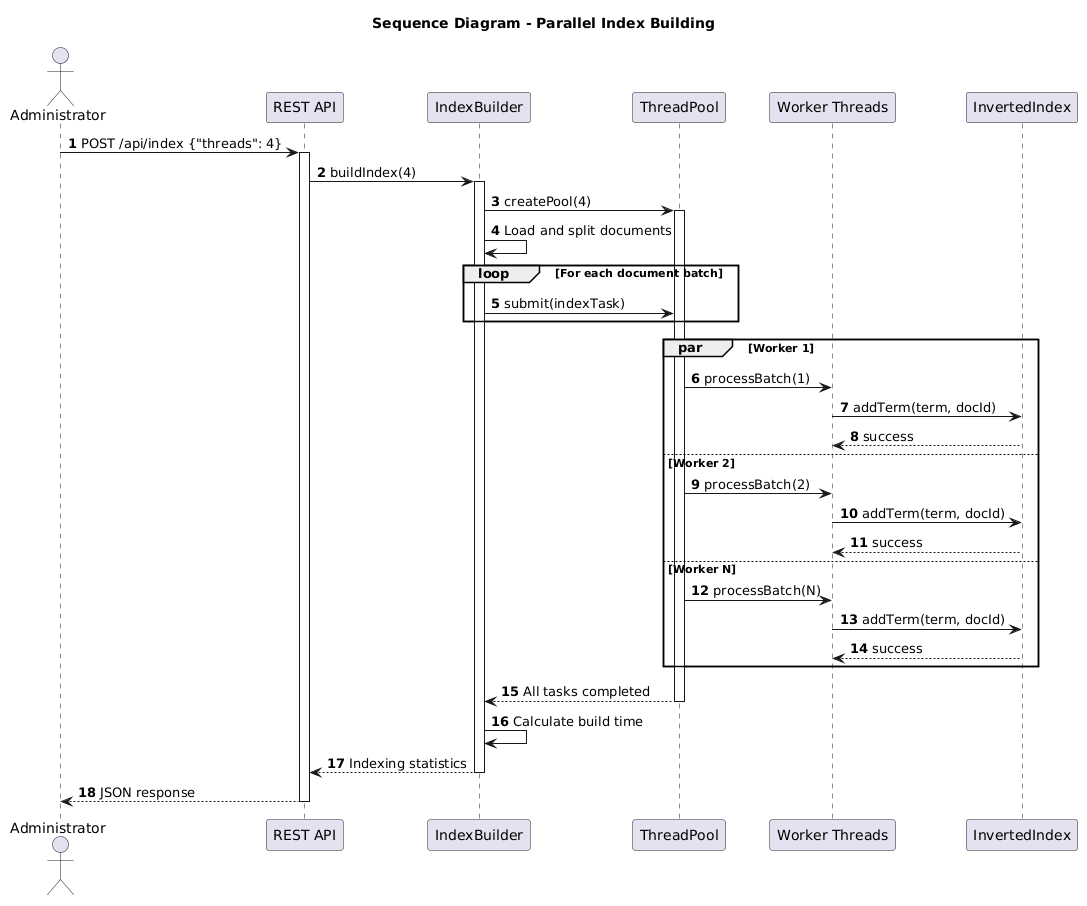

The diagram above was rendered by PlantUML. Its source (embedded in the PNG):
@startuml
title Sequence Diagram - Parallel Index Building

autonumber

actor Administrator
participant "REST API" as API
participant "IndexBuilder" as Builder
participant "ThreadPool" as Pool
participant "Worker Threads" as Workers
participant "InvertedIndex" as Index

Administrator -> API: POST /api/index {"threads": 4}
activate API

API -> Builder: buildIndex(4)
activate Builder

Builder -> Pool: createPool(4)
activate Pool

Builder -> Builder: Load and split documents

loop For each document batch
    Builder -> Pool: submit(indexTask)
end

par Worker 1
    Pool -> Workers: processBatch(1)
    Workers -> Index: addTerm(term, docId)
    Index --> Workers: success
else Worker 2
    Pool -> Workers: processBatch(2)
    Workers -> Index: addTerm(term, docId)
    Index --> Workers: success
else Worker N
    Pool -> Workers: processBatch(N)
    Workers -> Index: addTerm(term, docId)
    Index --> Workers: success
end

Pool --> Builder: All tasks completed
deactivate Pool

Builder -> Builder: Calculate build time
Builder --> API: Indexing statistics
deactivate Builder

API --> Administrator: JSON response
deactivate API
@enduml